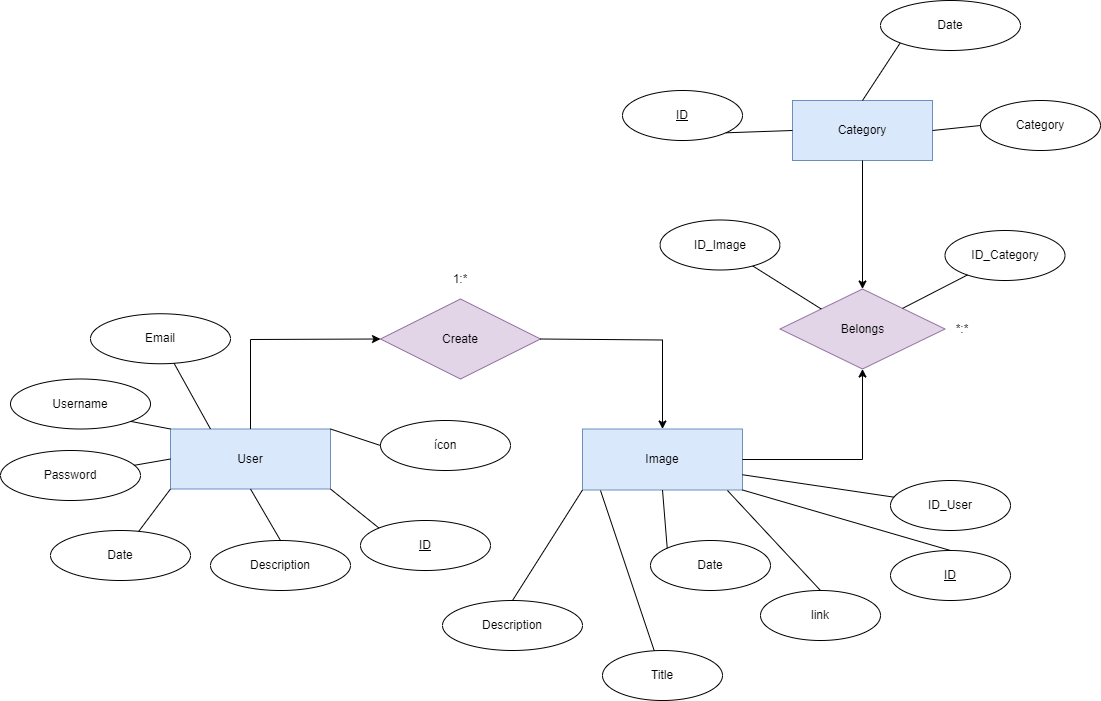

The diagram above was exported from draw.io. Its source (the exported page's mxGraphModel, read from the mxfile embedded in the PNG):
<mxGraphModel dx="1157" dy="567" grid="1" gridSize="10" guides="1" tooltips="1" connect="1" arrows="1" fold="1" page="1" pageScale="1.5" pageWidth="1169" pageHeight="826" background="none" math="0" shadow="0">
  <root>
    <mxCell id="0" style=";html=1;" />
    <mxCell id="1" style=";html=1;" parent="0" />
    <mxCell id="Ww5tzR5Bhrsyyg_Y-GPb-1" value="User" style="rounded=0;whiteSpace=wrap;html=1;fillColor=#dae8fc;strokeColor=#6c8ebf;" parent="1" vertex="1">
      <mxGeometry x="490" y="658.5" width="160" height="60" as="geometry" />
    </mxCell>
    <mxCell id="Ww5tzR5Bhrsyyg_Y-GPb-2" value="Image&lt;span style=&quot;color: rgba(0, 0, 0, 0); font-family: monospace; font-size: 0px; text-align: start;&quot;&gt;%3CmxGraphModel%3E%3Croot%3E%3CmxCell%20id%3D%220%22%2F%3E%3CmxCell%20id%3D%221%22%20parent%3D%220%22%2F%3E%3CmxCell%20id%3D%222%22%20value%3D%22User%22%20style%3D%22rounded%3D0%3BwhiteSpace%3Dwrap%3Bhtml%3D1%3B%22%20vertex%3D%221%22%20parent%3D%221%22%3E%3CmxGeometry%20x%3D%22560%22%20y%3D%22400%22%20width%3D%22160%22%20height%3D%2260%22%20as%3D%22geometry%22%2F%3E%3C%2FmxCell%3E%3C%2Froot%3E%3C%2FmxGraphModel%3Ege&lt;/span&gt;" style="rounded=0;whiteSpace=wrap;html=1;fillColor=#dae8fc;strokeColor=#6c8ebf;" parent="1" vertex="1">
      <mxGeometry x="902" y="658.5" width="160" height="61" as="geometry" />
    </mxCell>
    <mxCell id="Ww5tzR5Bhrsyyg_Y-GPb-16" value="&lt;div style=&quot;text-align: center;&quot;&gt;Create&lt;/div&gt;" style="rhombus;whiteSpace=wrap;html=1;fillColor=#e1d5e7;strokeColor=#9673a6;" parent="1" vertex="1">
      <mxGeometry x="700" y="528.5" width="160" height="80" as="geometry" />
    </mxCell>
    <mxCell id="Ww5tzR5Bhrsyyg_Y-GPb-17" value="" style="endArrow=classic;html=1;rounded=0;entryX=0;entryY=0.5;entryDx=0;entryDy=0;exitX=0.5;exitY=0;exitDx=0;exitDy=0;" parent="1" source="Ww5tzR5Bhrsyyg_Y-GPb-1" target="Ww5tzR5Bhrsyyg_Y-GPb-16" edge="1">
      <mxGeometry width="50" height="50" relative="1" as="geometry">
        <mxPoint x="732" y="649.5" as="sourcePoint" />
        <mxPoint x="782" y="599.5" as="targetPoint" />
        <Array as="points">
          <mxPoint x="570" y="569" />
        </Array>
      </mxGeometry>
    </mxCell>
    <mxCell id="Ww5tzR5Bhrsyyg_Y-GPb-19" value="" style="endArrow=classic;html=1;rounded=0;entryX=0.5;entryY=0;entryDx=0;entryDy=0;exitX=1;exitY=0.5;exitDx=0;exitDy=0;" parent="1" source="Ww5tzR5Bhrsyyg_Y-GPb-16" target="Ww5tzR5Bhrsyyg_Y-GPb-2" edge="1">
      <mxGeometry width="50" height="50" relative="1" as="geometry">
        <mxPoint x="532" y="668.5" as="sourcePoint" />
        <mxPoint x="679" y="578.5" as="targetPoint" />
        <Array as="points">
          <mxPoint x="982" y="569.5" />
        </Array>
      </mxGeometry>
    </mxCell>
    <mxCell id="Ww5tzR5Bhrsyyg_Y-GPb-21" value="1:*" style="text;html=1;strokeColor=none;fillColor=none;align=center;verticalAlign=middle;whiteSpace=wrap;rounded=0;" parent="1" vertex="1">
      <mxGeometry x="750" y="499.5" width="60" height="19" as="geometry" />
    </mxCell>
    <mxCell id="Ww5tzR5Bhrsyyg_Y-GPb-26" value="Category&lt;span style=&quot;color: rgba(0, 0, 0, 0); font-family: monospace; font-size: 0px; text-align: start;&quot;&gt;%3CmxGraphModel%3E%3Croot%3E%3CmxCell%20id%3D%220%22%2F%3E%3CmxCell%20id%3D%221%22%20parent%3D%220%22%2F%3E%3CmxCell%20id%3D%222%22%20value%3D%22%22%20style%3D%22endArrow%3Dclassic%3Bhtml%3D1%3Brounded%3D0%3BentryX%3D0.5%3BentryY%3D0%3BentryDx%3D0%3BentryDy%3D0%3BexitX%3D1%3BexitY%3D0.5%3BexitDx%3D0%3BexitDy%3D0%3B%22%20edge%3D%221%22%20parent%3D%221%22%3E%3CmxGeometry%20width%3D%2250%22%20height%3D%2250%22%20relative%3D%221%22%20as%3D%22geometry%22%3E%3CmxPoint%20x%3D%22957%22%20y%3D%22468.9999999999999%22%20as%3D%22sourcePoint%22%2F%3E%3CmxPoint%20x%3D%221110%22%20y%3D%22559.0000000000001%22%20as%3D%22targetPoint%22%2F%3E%3CArray%20as%3D%22points%22%3E%3CmxPoint%20x%3D%221110%22%20y%3D%22470%22%2F%3E%3C%2FArray%3E%3C%2FmxGeometry%3E%3C%2FmxCell%3E%3C%2Froot%3E%3C%2FmxGraphModel%3Et&lt;/span&gt;" style="rounded=0;whiteSpace=wrap;html=1;fillColor=#dae8fc;strokeColor=#6c8ebf;" parent="1" vertex="1">
      <mxGeometry x="1112" y="330" width="140" height="60" as="geometry" />
    </mxCell>
    <mxCell id="Ww5tzR5Bhrsyyg_Y-GPb-27" value="" style="endArrow=classic;html=1;rounded=0;entryX=0.5;entryY=0;entryDx=0;entryDy=0;exitX=0.5;exitY=1;exitDx=0;exitDy=0;" parent="1" source="Ww5tzR5Bhrsyyg_Y-GPb-26" target="Ww5tzR5Bhrsyyg_Y-GPb-29" edge="1">
      <mxGeometry width="50" height="50" relative="1" as="geometry">
        <mxPoint x="1032" y="520" as="sourcePoint" />
        <mxPoint x="1182.0000000000002" y="469" as="targetPoint" />
      </mxGeometry>
    </mxCell>
    <mxCell id="Ww5tzR5Bhrsyyg_Y-GPb-28" value="*:*" style="text;html=1;strokeColor=none;fillColor=none;align=center;verticalAlign=middle;whiteSpace=wrap;rounded=0;" parent="1" vertex="1">
      <mxGeometry x="1252" y="543.25" width="60" height="30.5" as="geometry" />
    </mxCell>
    <mxCell id="Ww5tzR5Bhrsyyg_Y-GPb-29" value="Belongs" style="rhombus;whiteSpace=wrap;html=1;fillColor=#e1d5e7;strokeColor=#9673a6;" parent="1" vertex="1">
      <mxGeometry x="1099.5" y="518.5" width="165" height="80" as="geometry" />
    </mxCell>
    <mxCell id="Ww5tzR5Bhrsyyg_Y-GPb-30" value="" style="endArrow=classic;html=1;rounded=0;entryX=0.5;entryY=1;entryDx=0;entryDy=0;exitX=1;exitY=0.5;exitDx=0;exitDy=0;" parent="1" source="Ww5tzR5Bhrsyyg_Y-GPb-2" target="Ww5tzR5Bhrsyyg_Y-GPb-29" edge="1">
      <mxGeometry width="50" height="50" relative="1" as="geometry">
        <mxPoint x="1032" y="560" as="sourcePoint" />
        <mxPoint x="1082" y="510" as="targetPoint" />
        <Array as="points">
          <mxPoint x="1182" y="689" />
        </Array>
      </mxGeometry>
    </mxCell>
    <mxCell id="5jSuEBvKp7xU99iweO7Q-3" value="Username" style="ellipse;whiteSpace=wrap;html=1;" parent="1" vertex="1">
      <mxGeometry x="330" y="608.5" width="140" height="50" as="geometry" />
    </mxCell>
    <mxCell id="5jSuEBvKp7xU99iweO7Q-4" value="" style="endArrow=none;html=1;rounded=0;exitX=1;exitY=1;exitDx=0;exitDy=0;entryX=0;entryY=0;entryDx=0;entryDy=0;" parent="1" source="5jSuEBvKp7xU99iweO7Q-3" target="Ww5tzR5Bhrsyyg_Y-GPb-1" edge="1">
      <mxGeometry width="50" height="50" relative="1" as="geometry">
        <mxPoint x="800" y="670" as="sourcePoint" />
        <mxPoint x="850" y="620" as="targetPoint" />
      </mxGeometry>
    </mxCell>
    <mxCell id="5jSuEBvKp7xU99iweO7Q-6" value="Password" style="ellipse;whiteSpace=wrap;html=1;" parent="1" vertex="1">
      <mxGeometry x="320" y="680" width="140" height="50" as="geometry" />
    </mxCell>
    <mxCell id="5jSuEBvKp7xU99iweO7Q-7" value="" style="endArrow=none;html=1;rounded=0;entryX=0;entryY=0.5;entryDx=0;entryDy=0;" parent="1" source="5jSuEBvKp7xU99iweO7Q-6" target="Ww5tzR5Bhrsyyg_Y-GPb-1" edge="1">
      <mxGeometry width="50" height="50" relative="1" as="geometry">
        <mxPoint x="800" y="600" as="sourcePoint" />
        <mxPoint x="850" y="550" as="targetPoint" />
      </mxGeometry>
    </mxCell>
    <mxCell id="5jSuEBvKp7xU99iweO7Q-8" value="Email" style="ellipse;whiteSpace=wrap;html=1;" parent="1" vertex="1">
      <mxGeometry x="410" y="543.25" width="140" height="50" as="geometry" />
    </mxCell>
    <mxCell id="5jSuEBvKp7xU99iweO7Q-9" value="" style="endArrow=none;html=1;rounded=0;exitX=0.25;exitY=0;exitDx=0;exitDy=0;" parent="1" source="Ww5tzR5Bhrsyyg_Y-GPb-1" target="5jSuEBvKp7xU99iweO7Q-8" edge="1">
      <mxGeometry width="50" height="50" relative="1" as="geometry">
        <mxPoint x="800" y="600" as="sourcePoint" />
        <mxPoint x="850" y="550" as="targetPoint" />
      </mxGeometry>
    </mxCell>
    <mxCell id="5jSuEBvKp7xU99iweO7Q-10" value="Date" style="ellipse;whiteSpace=wrap;html=1;" parent="1" vertex="1">
      <mxGeometry x="370" y="760" width="140" height="50" as="geometry" />
    </mxCell>
    <mxCell id="5jSuEBvKp7xU99iweO7Q-11" value="" style="endArrow=none;html=1;rounded=0;entryX=0;entryY=1;entryDx=0;entryDy=0;" parent="1" source="5jSuEBvKp7xU99iweO7Q-10" target="Ww5tzR5Bhrsyyg_Y-GPb-1" edge="1">
      <mxGeometry width="50" height="50" relative="1" as="geometry">
        <mxPoint x="800" y="710" as="sourcePoint" />
        <mxPoint x="850" y="660" as="targetPoint" />
      </mxGeometry>
    </mxCell>
    <mxCell id="5jSuEBvKp7xU99iweO7Q-12" value="Description" style="ellipse;whiteSpace=wrap;html=1;" parent="1" vertex="1">
      <mxGeometry x="530" y="770" width="140" height="50" as="geometry" />
    </mxCell>
    <mxCell id="5jSuEBvKp7xU99iweO7Q-13" value="" style="endArrow=none;html=1;rounded=0;exitX=0.5;exitY=0;exitDx=0;exitDy=0;entryX=0.5;entryY=1;entryDx=0;entryDy=0;" parent="1" source="5jSuEBvKp7xU99iweO7Q-12" target="Ww5tzR5Bhrsyyg_Y-GPb-1" edge="1">
      <mxGeometry width="50" height="50" relative="1" as="geometry">
        <mxPoint x="800" y="710" as="sourcePoint" />
        <mxPoint x="850" y="660" as="targetPoint" />
      </mxGeometry>
    </mxCell>
    <mxCell id="5jSuEBvKp7xU99iweO7Q-14" value="ID" style="ellipse;whiteSpace=wrap;html=1;fontStyle=4" parent="1" vertex="1">
      <mxGeometry x="680" y="750" width="130" height="50" as="geometry" />
    </mxCell>
    <mxCell id="5jSuEBvKp7xU99iweO7Q-15" value="" style="endArrow=none;html=1;rounded=0;exitX=1;exitY=1;exitDx=0;exitDy=0;entryX=0;entryY=0;entryDx=0;entryDy=0;" parent="1" source="Ww5tzR5Bhrsyyg_Y-GPb-1" target="5jSuEBvKp7xU99iweO7Q-14" edge="1">
      <mxGeometry width="50" height="50" relative="1" as="geometry">
        <mxPoint x="800" y="710" as="sourcePoint" />
        <mxPoint x="850" y="660" as="targetPoint" />
      </mxGeometry>
    </mxCell>
    <mxCell id="5jSuEBvKp7xU99iweO7Q-16" value="&lt;u&gt;ID&lt;/u&gt;" style="ellipse;whiteSpace=wrap;html=1;" parent="1" vertex="1">
      <mxGeometry x="942" y="320" width="120" height="50" as="geometry" />
    </mxCell>
    <mxCell id="5jSuEBvKp7xU99iweO7Q-17" value="" style="endArrow=none;html=1;rounded=0;entryX=1;entryY=1;entryDx=0;entryDy=0;exitX=0;exitY=0.5;exitDx=0;exitDy=0;" parent="1" source="Ww5tzR5Bhrsyyg_Y-GPb-26" target="5jSuEBvKp7xU99iweO7Q-16" edge="1">
      <mxGeometry width="50" height="50" relative="1" as="geometry">
        <mxPoint x="980" y="360" as="sourcePoint" />
        <mxPoint x="1030" y="310" as="targetPoint" />
      </mxGeometry>
    </mxCell>
    <mxCell id="5jSuEBvKp7xU99iweO7Q-18" value="Category&lt;span style=&quot;color: rgba(0, 0, 0, 0); font-family: monospace; font-size: 0px; text-align: start;&quot;&gt;%3CmxGraphModel%3E%3Croot%3E%3CmxCell%20id%3D%220%22%2F%3E%3CmxCell%20id%3D%221%22%20parent%3D%220%22%2F%3E%3CmxCell%20id%3D%222%22%20value%3D%22%22%20style%3D%22endArrow%3Dclassic%3Bhtml%3D1%3Brounded%3D0%3BentryX%3D0.5%3BentryY%3D0%3BentryDx%3D0%3BentryDy%3D0%3BexitX%3D1%3BexitY%3D0.5%3BexitDx%3D0%3BexitDy%3D0%3B%22%20edge%3D%221%22%20parent%3D%221%22%3E%3CmxGeometry%20width%3D%2250%22%20height%3D%2250%22%20relative%3D%221%22%20as%3D%22geometry%22%3E%3CmxPoint%20x%3D%22957%22%20y%3D%22468.9999999999999%22%20as%3D%22sourcePoint%22%2F%3E%3CmxPoint%20x%3D%221110%22%20y%3D%22559.0000000000001%22%20as%3D%22targetPoint%22%2F%3E%3CArray%20as%3D%22points%22%3E%3CmxPoint%20x%3D%221110%22%20y%3D%22470%22%2F%3E%3C%2FArray%3E%3C%2FmxGeometry%3E%3C%2FmxCell%3E%3C%2Froot%3E%3C%2FmxGraphModel%3Et&lt;/span&gt;" style="ellipse;whiteSpace=wrap;html=1;" parent="1" vertex="1">
      <mxGeometry x="1300" y="330" width="120" height="50" as="geometry" />
    </mxCell>
    <mxCell id="5jSuEBvKp7xU99iweO7Q-19" value="" style="endArrow=none;html=1;rounded=0;exitX=1;exitY=0.5;exitDx=0;exitDy=0;entryX=0;entryY=0.5;entryDx=0;entryDy=0;" parent="1" source="Ww5tzR5Bhrsyyg_Y-GPb-26" target="5jSuEBvKp7xU99iweO7Q-18" edge="1">
      <mxGeometry width="50" height="50" relative="1" as="geometry">
        <mxPoint x="980" y="460" as="sourcePoint" />
        <mxPoint x="1280" y="280" as="targetPoint" />
      </mxGeometry>
    </mxCell>
    <mxCell id="5jSuEBvKp7xU99iweO7Q-20" value="&lt;u&gt;ID&lt;/u&gt;" style="ellipse;whiteSpace=wrap;html=1;" parent="1" vertex="1">
      <mxGeometry x="1210" y="780" width="120" height="50" as="geometry" />
    </mxCell>
    <mxCell id="5jSuEBvKp7xU99iweO7Q-21" value="" style="endArrow=none;html=1;rounded=0;entryX=0.5;entryY=0;entryDx=0;entryDy=0;exitX=1;exitY=1;exitDx=0;exitDy=0;" parent="1" source="Ww5tzR5Bhrsyyg_Y-GPb-2" target="5jSuEBvKp7xU99iweO7Q-20" edge="1">
      <mxGeometry width="50" height="50" relative="1" as="geometry">
        <mxPoint x="990" y="710" as="sourcePoint" />
        <mxPoint x="1040" y="660" as="targetPoint" />
      </mxGeometry>
    </mxCell>
    <mxCell id="5jSuEBvKp7xU99iweO7Q-22" value="link" style="ellipse;whiteSpace=wrap;html=1;" parent="1" vertex="1">
      <mxGeometry x="1080" y="820" width="120" height="50" as="geometry" />
    </mxCell>
    <mxCell id="5jSuEBvKp7xU99iweO7Q-23" value="" style="endArrow=none;html=1;rounded=0;exitX=0.5;exitY=0;exitDx=0;exitDy=0;entryX=0.906;entryY=1.008;entryDx=0;entryDy=0;entryPerimeter=0;" parent="1" source="5jSuEBvKp7xU99iweO7Q-22" target="Ww5tzR5Bhrsyyg_Y-GPb-2" edge="1">
      <mxGeometry width="50" height="50" relative="1" as="geometry">
        <mxPoint x="990" y="710" as="sourcePoint" />
        <mxPoint x="1040" y="660" as="targetPoint" />
      </mxGeometry>
    </mxCell>
    <mxCell id="5jSuEBvKp7xU99iweO7Q-24" value="Date&lt;span style=&quot;color: rgba(0, 0, 0, 0); font-family: monospace; font-size: 0px; text-align: start;&quot;&gt;%3CmxGraphModel%3E%3Croot%3E%3CmxCell%20id%3D%220%22%2F%3E%3CmxCell%20id%3D%221%22%20parent%3D%220%22%2F%3E%3CmxCell%20id%3D%222%22%20value%3D%22link%22%20style%3D%22ellipse%3BwhiteSpace%3Dwrap%3Bhtml%3D1%3B%22%20vertex%3D%221%22%20parent%3D%221%22%3E%3CmxGeometry%20x%3D%221080%22%20y%3D%22820%22%20width%3D%22120%22%20height%3D%2250%22%20as%3D%22geometry%22%2F%3E%3C%2FmxCell%3E%3C%2Froot%3E%3C%2FmxGraphModel%3E&lt;/span&gt;" style="ellipse;whiteSpace=wrap;html=1;" parent="1" vertex="1">
      <mxGeometry x="970" y="770" width="120" height="50" as="geometry" />
    </mxCell>
    <mxCell id="5jSuEBvKp7xU99iweO7Q-25" value="" style="endArrow=none;html=1;rounded=0;entryX=0.5;entryY=1;entryDx=0;entryDy=0;exitX=0;exitY=0;exitDx=0;exitDy=0;" parent="1" source="5jSuEBvKp7xU99iweO7Q-24" target="Ww5tzR5Bhrsyyg_Y-GPb-2" edge="1">
      <mxGeometry width="50" height="50" relative="1" as="geometry">
        <mxPoint x="880" y="700" as="sourcePoint" />
        <mxPoint x="930" y="650" as="targetPoint" />
      </mxGeometry>
    </mxCell>
    <mxCell id="5jSuEBvKp7xU99iweO7Q-26" value="Description" style="ellipse;whiteSpace=wrap;html=1;" parent="1" vertex="1">
      <mxGeometry x="762" y="830" width="140" height="50" as="geometry" />
    </mxCell>
    <mxCell id="5jSuEBvKp7xU99iweO7Q-27" value="" style="endArrow=none;html=1;rounded=0;exitX=0.5;exitY=0;exitDx=0;exitDy=0;entryX=0;entryY=1;entryDx=0;entryDy=0;" parent="1" source="5jSuEBvKp7xU99iweO7Q-26" target="Ww5tzR5Bhrsyyg_Y-GPb-2" edge="1">
      <mxGeometry width="50" height="50" relative="1" as="geometry">
        <mxPoint x="880" y="700" as="sourcePoint" />
        <mxPoint x="900" y="720" as="targetPoint" />
      </mxGeometry>
    </mxCell>
    <mxCell id="5jSuEBvKp7xU99iweO7Q-28" value="Title" style="ellipse;whiteSpace=wrap;html=1;" parent="1" vertex="1">
      <mxGeometry x="922" y="880" width="120" height="50" as="geometry" />
    </mxCell>
    <mxCell id="5jSuEBvKp7xU99iweO7Q-29" value="" style="endArrow=none;html=1;rounded=0;" parent="1" source="5jSuEBvKp7xU99iweO7Q-28" edge="1">
      <mxGeometry width="50" height="50" relative="1" as="geometry">
        <mxPoint x="880" y="700" as="sourcePoint" />
        <mxPoint x="920" y="720" as="targetPoint" />
      </mxGeometry>
    </mxCell>
    <mxCell id="5jSuEBvKp7xU99iweO7Q-32" value="ID_Image&lt;span style=&quot;color: rgba(0, 0, 0, 0); font-family: monospace; font-size: 0px; text-align: start;&quot;&gt;%3CmxGraphModel%3E%3Croot%3E%3CmxCell%20id%3D%220%22%2F%3E%3CmxCell%20id%3D%221%22%20parent%3D%220%22%2F%3E%3CmxCell%20id%3D%222%22%20value%3D%22%22%20style%3D%22endArrow%3Dnone%3Bhtml%3D1%3Brounded%3D0%3BexitX%3D0.713%3BexitY%3D0.77%3BexitDx%3D0%3BexitDy%3D0%3BexitPerimeter%3D0%3B%22%20edge%3D%221%22%20parent%3D%221%22%3E%3CmxGeometry%20width%3D%2250%22%20height%3D%2250%22%20relative%3D%221%22%20as%3D%22geometry%22%3E%3CmxPoint%20x%3D%221217.1449999999998%22%20y%3D%22580.1%22%20as%3D%22sourcePoint%22%2F%3E%3CmxPoint%20x%3D%221285.6596295254335%22%20y%3D%22606.6575336957073%22%20as%3D%22targetPoint%22%2F%3E%3C%2FmxGeometry%3E%3C%2FmxCell%3E%3C%2Froot%3E%3C%2FmxGraphModel%3Ege&lt;/span&gt;" style="ellipse;whiteSpace=wrap;html=1;" parent="1" vertex="1">
      <mxGeometry x="979.5" y="449.5" width="120" height="50" as="geometry" />
    </mxCell>
    <mxCell id="5jSuEBvKp7xU99iweO7Q-33" value="ID_Category&lt;span style=&quot;color: rgba(0, 0, 0, 0); font-family: monospace; font-size: 0px; text-align: start;&quot;&gt;%3CmxGraphModel%3E%3Croot%3E%3CmxCell%20id%3D%220%22%2F%3E%3CmxCell%20id%3D%221%22%20parent%3D%220%22%2F%3E%3CmxCell%20id%3D%222%22%20value%3D%22%26lt%3Bu%26gt%3BID%26lt%3B%2Fu%26gt%3B%22%20style%3D%22ellipse%3BwhiteSpace%3Dwrap%3Bhtml%3D1%3B%22%20vertex%3D%221%22%20parent%3D%221%22%3E%3CmxGeometry%20x%3D%221210%22%20y%3D%22780%22%20width%3D%22120%22%20height%3D%2250%22%20as%3D%22geometry%22%2F%3E%3C%2FmxCell%3E%3C%2Froot%3E%3C%2FmxGraphModel%3E&lt;/span&gt;" style="ellipse;whiteSpace=wrap;html=1;" parent="1" vertex="1">
      <mxGeometry x="1264.5" y="460" width="120" height="50" as="geometry" />
    </mxCell>
    <mxCell id="5jSuEBvKp7xU99iweO7Q-34" value="" style="endArrow=none;html=1;rounded=0;" parent="1" source="Ww5tzR5Bhrsyyg_Y-GPb-29" target="5jSuEBvKp7xU99iweO7Q-33" edge="1">
      <mxGeometry width="50" height="50" relative="1" as="geometry">
        <mxPoint x="1130" y="670" as="sourcePoint" />
        <mxPoint x="1180" y="620" as="targetPoint" />
      </mxGeometry>
    </mxCell>
    <mxCell id="5jSuEBvKp7xU99iweO7Q-35" value="" style="endArrow=none;html=1;rounded=0;entryX=0;entryY=0;entryDx=0;entryDy=0;" parent="1" source="5jSuEBvKp7xU99iweO7Q-32" target="Ww5tzR5Bhrsyyg_Y-GPb-29" edge="1">
      <mxGeometry width="50" height="50" relative="1" as="geometry">
        <mxPoint x="1227.1449999999998" y="590.1" as="sourcePoint" />
        <mxPoint x="1295.6596295254335" y="616.6575336957073" as="targetPoint" />
      </mxGeometry>
    </mxCell>
    <mxCell id="v552mkUv3HmvaEpJoTzp-1" value="ID_User" style="ellipse;whiteSpace=wrap;html=1;" parent="1" vertex="1">
      <mxGeometry x="1210" y="710" width="120" height="50" as="geometry" />
    </mxCell>
    <mxCell id="v552mkUv3HmvaEpJoTzp-2" value="" style="endArrow=none;html=1;rounded=0;exitX=1;exitY=0.75;exitDx=0;exitDy=0;" parent="1" source="Ww5tzR5Bhrsyyg_Y-GPb-2" target="v552mkUv3HmvaEpJoTzp-1" edge="1">
      <mxGeometry width="50" height="50" relative="1" as="geometry">
        <mxPoint x="890" y="730" as="sourcePoint" />
        <mxPoint x="940" y="680" as="targetPoint" />
      </mxGeometry>
    </mxCell>
    <mxCell id="7LhKH3xlzbVeJ2-ck6Mu-1" value="Date" style="ellipse;whiteSpace=wrap;html=1;" parent="1" vertex="1">
      <mxGeometry x="1200" y="230" width="140" height="50" as="geometry" />
    </mxCell>
    <mxCell id="7LhKH3xlzbVeJ2-ck6Mu-2" value="" style="endArrow=none;html=1;rounded=0;entryX=0;entryY=1;entryDx=0;entryDy=0;exitX=0.5;exitY=0;exitDx=0;exitDy=0;" parent="1" source="Ww5tzR5Bhrsyyg_Y-GPb-26" target="7LhKH3xlzbVeJ2-ck6Mu-1" edge="1">
      <mxGeometry width="50" height="50" relative="1" as="geometry">
        <mxPoint x="1330" y="480" as="sourcePoint" />
        <mxPoint x="1380" y="430" as="targetPoint" />
      </mxGeometry>
    </mxCell>
    <mxCell id="gsQPEhP-_YP6Dr_N2Gkt-1" value="ícon" style="ellipse;whiteSpace=wrap;html=1;fontStyle=0" parent="1" vertex="1">
      <mxGeometry x="700" y="650" width="130" height="50" as="geometry" />
    </mxCell>
    <mxCell id="gsQPEhP-_YP6Dr_N2Gkt-2" value="" style="endArrow=none;html=1;rounded=0;entryX=0;entryY=0.5;entryDx=0;entryDy=0;exitX=1;exitY=0;exitDx=0;exitDy=0;" parent="1" source="Ww5tzR5Bhrsyyg_Y-GPb-1" target="gsQPEhP-_YP6Dr_N2Gkt-1" edge="1">
      <mxGeometry width="50" height="50" relative="1" as="geometry">
        <mxPoint x="670" y="720" as="sourcePoint" />
        <mxPoint x="720" y="670" as="targetPoint" />
      </mxGeometry>
    </mxCell>
  </root>
</mxGraphModel>